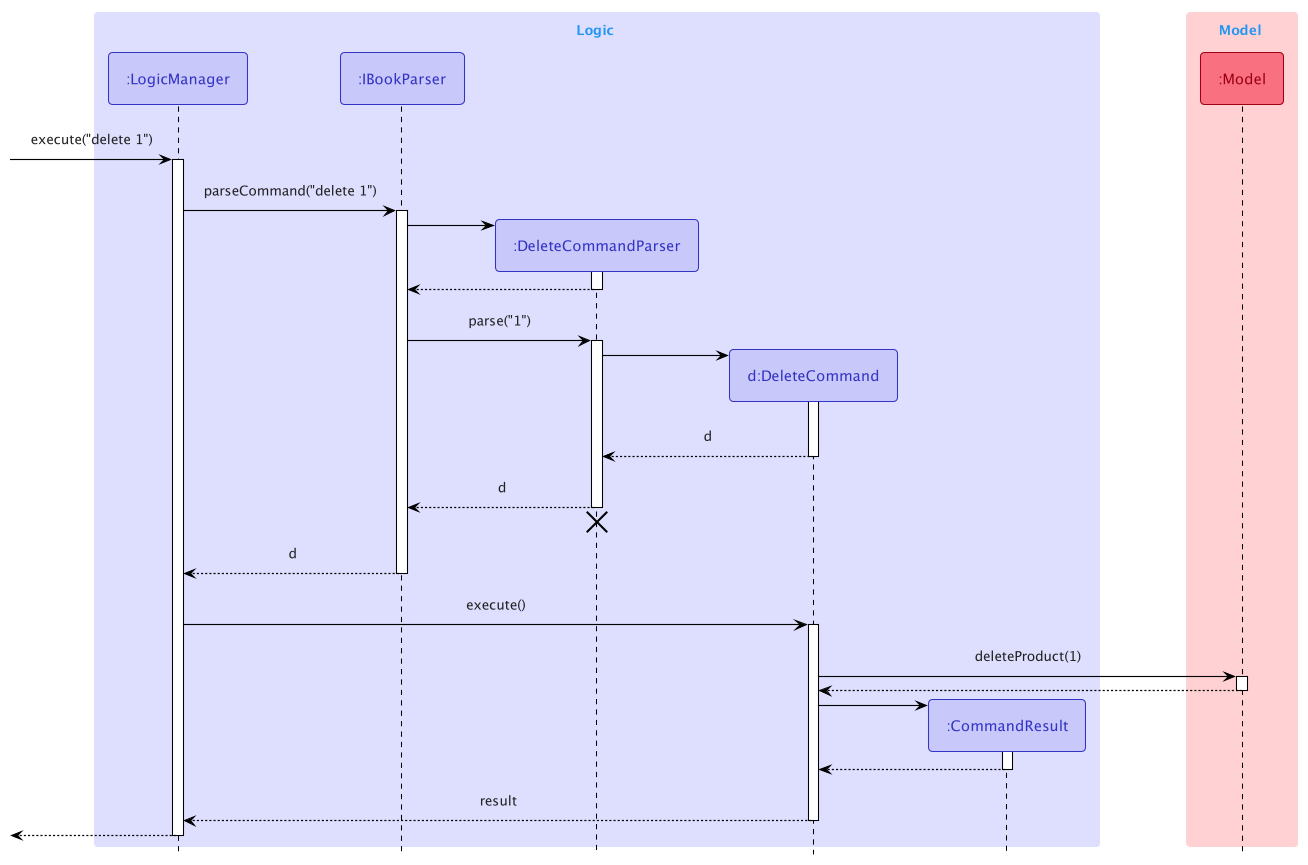

The diagram above was rendered by PlantUML. Its source (embedded in the PNG):
@startuml
!include Style.puml
!include SequenceStyle.puml

box Logic LOGIC_COLOR_LIGHT
participant ":LogicManager" as LogicManager<<Logic>>
participant ":IBookParser" as IBookParser<<Logic>>
participant ":DeleteCommandParser" as DeleteCommandParser<<Logic>>
participant "d:DeleteCommand" as DeleteCommand<<Logic>>
participant ":CommandResult" as CommandResult<<Logic>>
end box

box Model MODEL_COLOR_LIGHT
participant ":Model" as Model<<Model>>
end box

[-> LogicManager : execute("delete 1")
activate LogicManager

LogicManager -> IBookParser : parseCommand("delete 1")
activate IBookParser

create DeleteCommandParser
IBookParser -> DeleteCommandParser
activate DeleteCommandParser

DeleteCommandParser --> IBookParser
deactivate DeleteCommandParser

IBookParser -> DeleteCommandParser : parse("1")
activate DeleteCommandParser

create DeleteCommand
DeleteCommandParser -> DeleteCommand
activate DeleteCommand

DeleteCommand --> DeleteCommandParser : d
deactivate DeleteCommand

DeleteCommandParser --> IBookParser : d
deactivate DeleteCommandParser
'Hidden arrow to position the destroy marker below the end of the activation bar.
DeleteCommandParser -[hidden]-> IBookParser
destroy DeleteCommandParser

IBookParser --> LogicManager : d
deactivate IBookParser

LogicManager -> DeleteCommand : execute()
activate DeleteCommand

DeleteCommand -> Model : deleteProduct(1)
activate Model

Model --> DeleteCommand
deactivate Model

create CommandResult
DeleteCommand -> CommandResult
activate CommandResult

CommandResult --> DeleteCommand
deactivate CommandResult

DeleteCommand --> LogicManager : result
deactivate DeleteCommand

[<--LogicManager
deactivate LogicManager
@enduml